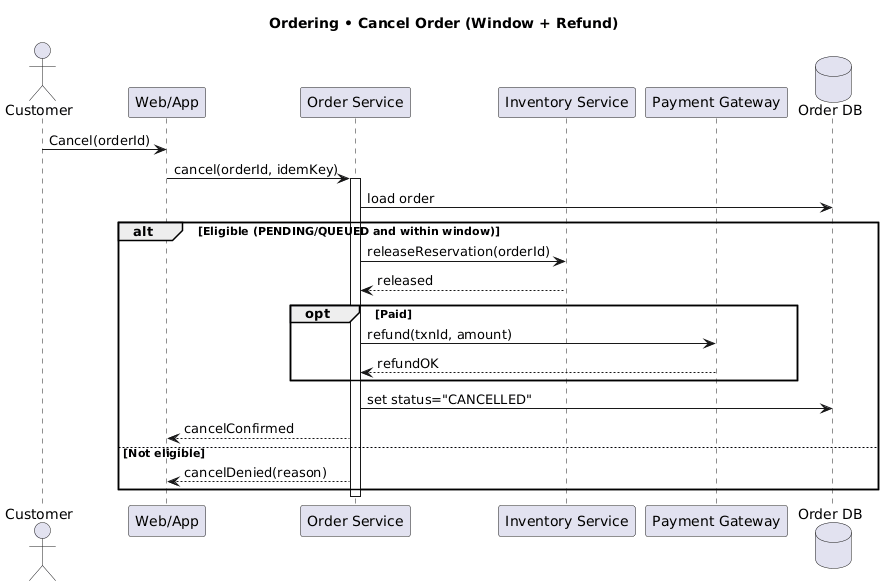

The diagram above was rendered by PlantUML. Its source (embedded in the PNG):
@startuml
title Ordering • Cancel Order (Window + Refund)

actor Customer
participant "Web/App" as Web
participant "Order Service" as OrderSvc
participant "Inventory Service" as InvSvc
participant "Payment Gateway" as PayGW
database "Order DB" as ODB

Customer -> Web: Cancel(orderId)
Web -> OrderSvc: cancel(orderId, idemKey)
activate OrderSvc
OrderSvc -> ODB: load order
alt Eligible (PENDING/QUEUED and within window)
  OrderSvc -> InvSvc: releaseReservation(orderId)
  InvSvc --> OrderSvc: released
  opt Paid
    OrderSvc -> PayGW: refund(txnId, amount)
    PayGW --> OrderSvc: refundOK
  end
  OrderSvc -> ODB: set status="CANCELLED"
  OrderSvc --> Web: cancelConfirmed
else Not eligible
  OrderSvc --> Web: cancelDenied(reason)
end
deactivate OrderSvc
@enduml